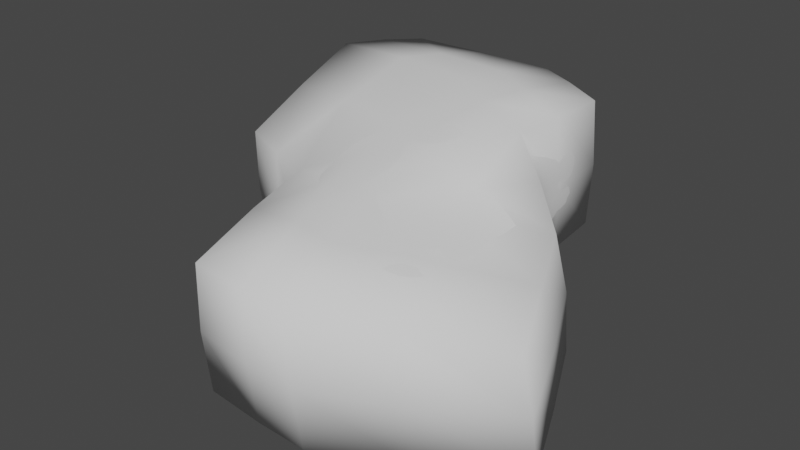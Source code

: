 # Source: Floor2.blend  (saved by Blender 2.92.15; exported with 4.5.12 LTS)
import bpy
from mathutils import Matrix  # noqa: F401  (used for matrix-valued properties, if any)

bpy.ops.wm.read_factory_settings(use_empty=True)
scene = bpy.context.scene
scene.name = 'Scene'

# ---- collections
col_collection = bpy.data.collections.new('Collection'); scene.collection.children.link(col_collection)

# ---- world
world_world = bpy.data.worlds.new('World'); scene.world = world_world
world_world.use_nodes = True; world_world.node_tree.nodes.clear()
_N = world_world.node_tree.nodes; _L = world_world.node_tree.links
n0 = _N.new('ShaderNodeOutputWorld'); n0.name = 'World Output'; n0.location = (300, 300)
n1 = _N.new('ShaderNodeBackground'); n1.name = 'Background'; n1.location = (10, 300)
n1.inputs[0].default_value = (0.05088, 0.05088, 0.05088, 1.0)
_L.new(n1.outputs[0], n0.inputs[0])
n0.is_active_output = True
world_world.color = (0.05088, 0.05088, 0.05088)
world_world.use_sun_shadow = False
world_world.sun_shadow_jitter_overblur = 0.0

# ---- meshes
me_cube_003 = bpy.data.meshes.new('Cube.003')
me_cube_003.from_pydata([(-1.571, 13.73, -4.617), (-1.744, 12.37, 12.37), (2.275, 23.83, -4.854), (2.5, 23.74, 12.2), (9.875, 6.56, -5.029), (9.805, 5.328, 11.96), (10.8, 19.87, -4.854), (10.8, 19.87, 12.2), (-7.709, -9.022, -10.08), (-7.479, -10.62, 6.723), (1.094, -13.55, 6.369), (1.672, -11.1, -10.08), (-2.626, -31.37, -10.08), (-1.906, -32.81, 6.723), (8.019, -32.36, 4.481), (8.203, -30.09, -12.07), (19.36, -0.2628, 3.801), (20.71, 3.09, -11.97), (28.15, -18.22, 0.5287), (29.14, -15.06, -15.46), (-21.5, 24.75, -4.854), (-26.7, 18.44, -4.617), (-26.79, 17.47, 12.37), (-20.57, 24.4, 12.2), (-22.04, -3.672, -10.08), (-21.77, -5.321, 6.723)], [], [(1, 3, 23, 22), (2, 3, 7, 6), (6, 7, 5, 4), (5, 1, 9, 10), (2, 6, 4, 0), (7, 3, 1, 5), (10, 9, 13, 14), (0, 8, 24, 21), (0, 4, 11, 8), (15, 14, 13, 12), (15, 11, 17, 19), (8, 11, 15, 12), (9, 8, 12, 13), (17, 16, 18, 19), (5, 10, 16), (10, 14, 18, 16), (14, 15, 19, 18), (4, 5, 16, 17), (4, 17, 11), (21, 22, 23, 20), (22, 21, 24, 25), (2, 0, 21, 20), (9, 1, 22, 25), (3, 2, 20, 23), (8, 9, 25, 24)])
me_cube_003.polygons.foreach_set('use_smooth', [True] * 25)
_uv = me_cube_003.uv_layers.new(name='UVMap')
_uv.uv.foreach_set('vector', [0.875, 0.75, 0.875, 0.5, 0.875, 0.5, 0.875, 0.75, 0.375, 0.25, 0.625, 0.25, 0.625, 0.5, 0.375, 0.5, 0.375, 0.5, 0.625, 0.5, 0.625, 0.75, 0.375, 0.75, 0.625, 0.75, 0.875, 0.75, 0.875, 0.75, 0.625, 0.75, 0.125, 0.5, 0.375, 0.5, 0.375, 0.75, 0.125, 0.75, 0.625, 0.5, 0.875, 0.5, 0.875, 0.75, 0.625, 0.75, 0.625, 0.75, 0.875, 0.75, 0.875, 0.75, 0.625, 0.75, 0.125, 0.75, 0.125, 0.75, 0.125, 0.75, 0.125, 0.75, 0.125, 0.75, 0.375, 0.75, 0.375, 0.75, 0.125, 0.75, 0.375, 0.75, 0.625, 0.75, 0.625, 1.0, 0.375, 1.0, 0.375, 0.75, 0.375, 0.75, 0.375, 0.75, 0.375, 0.75, 0.125, 0.75, 0.375, 0.75, 0.375, 0.75, 0.125, 0.75, 0.625, 0.0, 0.375, 0.0, 0.375, 0.0, 0.625, 0.0, 0.375, 0.75, 0.625, 0.75, 0.625, 0.75, 0.375, 0.75, 0.625, 0.75, 0.625, 0.75, 0.625, 0.75, 0.625, 0.75, 0.625, 0.75, 0.625, 0.75, 0.625, 0.75, 0.625, 0.75, 0.375, 0.75, 0.375, 0.75, 0.625, 0.75, 0.0, 0.0, 0.0, 0.0, 0.0, 0.0, 0.0, 0.0, 0.0, 0.0, 0.0, 0.0, 0.0, 0.0, 0.375, 0.0, 0.625, 0.0, 0.625, 0.25, 0.375, 0.25, 0.625, 0.0, 0.375, 0.0, 0.375, 0.0, 0.625, 0.0, 0.125, 0.5, 0.125, 0.75, 0.125, 0.75, 0.125, 0.5, 0.875, 0.75, 0.875, 0.75, 0.875, 0.75, 0.875, 0.75, 0.625, 0.25, 0.375, 0.25, 0.375, 0.25, 0.625, 0.25, 0.375, 0.0, 0.625, 0.0, 0.625, 0.0, 0.375, 0.0])
me_cube_003.use_remesh_fix_poles = True
me_cube_003.use_remesh_preserve_attributes = False
me_cube_003.use_mirror_vertex_groups = False
me_cube_003.update()
me_cube_001 = bpy.data.meshes.new('Cube.001')
me_cube_001.from_pydata([(-1.571, 13.73, -4.617), (-1.744, 12.37, 12.37), (2.275, 23.83, -4.854), (2.5, 23.74, 12.2), (9.875, 6.56, -5.029), (9.805, 5.328, 11.96), (10.8, 19.87, -4.854), (10.8, 19.87, 12.2), (-7.709, -9.022, -10.08), (-7.479, -10.62, 6.723), (1.094, -13.55, 6.369), (1.672, -11.1, -10.08), (-2.626, -31.37, -10.08), (-1.906, -32.81, 6.723), (8.019, -32.36, 4.481), (8.203, -30.09, -12.07), (19.36, -0.2628, 3.801), (20.71, 3.09, -11.97), (28.15, -18.22, 0.5287), (29.14, -15.06, -15.46), (-21.5, 24.75, -4.854), (-26.7, 18.44, -4.617), (-26.79, 17.47, 12.37), (-20.57, 24.4, 12.2), (-22.04, -3.672, -10.08), (-21.77, -5.321, 6.723)], [], [(1, 3, 23, 22), (2, 3, 7, 6), (6, 7, 5, 4), (5, 1, 9, 10), (2, 6, 4, 0), (7, 3, 1, 5), (10, 9, 13, 14), (0, 8, 24, 21), (0, 4, 11, 8), (15, 14, 13, 12), (15, 11, 17, 19), (8, 11, 15, 12), (9, 8, 12, 13), (17, 16, 18, 19), (5, 10, 16), (10, 14, 18, 16), (14, 15, 19, 18), (4, 5, 16, 17), (4, 17, 11), (21, 22, 23, 20), (22, 21, 24, 25), (2, 0, 21, 20), (9, 1, 22, 25), (3, 2, 20, 23), (8, 9, 25, 24)])
me_cube_001.polygons.foreach_set('use_smooth', [True] * 25)
_uv = me_cube_001.uv_layers.new(name='UVMap')
_uv.uv.foreach_set('vector', [0.875, 0.75, 0.875, 0.5, 0.875, 0.5, 0.875, 0.75, 0.375, 0.25, 0.625, 0.25, 0.625, 0.5, 0.375, 0.5, 0.375, 0.5, 0.625, 0.5, 0.625, 0.75, 0.375, 0.75, 0.625, 0.75, 0.875, 0.75, 0.875, 0.75, 0.625, 0.75, 0.125, 0.5, 0.375, 0.5, 0.375, 0.75, 0.125, 0.75, 0.625, 0.5, 0.875, 0.5, 0.875, 0.75, 0.625, 0.75, 0.625, 0.75, 0.875, 0.75, 0.875, 0.75, 0.625, 0.75, 0.125, 0.75, 0.125, 0.75, 0.125, 0.75, 0.125, 0.75, 0.125, 0.75, 0.375, 0.75, 0.375, 0.75, 0.125, 0.75, 0.375, 0.75, 0.625, 0.75, 0.625, 1.0, 0.375, 1.0, 0.375, 0.75, 0.375, 0.75, 0.375, 0.75, 0.375, 0.75, 0.125, 0.75, 0.375, 0.75, 0.375, 0.75, 0.125, 0.75, 0.625, 0.0, 0.375, 0.0, 0.375, 0.0, 0.625, 0.0, 0.375, 0.75, 0.625, 0.75, 0.625, 0.75, 0.375, 0.75, 0.625, 0.75, 0.625, 0.75, 0.625, 0.75, 0.625, 0.75, 0.625, 0.75, 0.625, 0.75, 0.625, 0.75, 0.625, 0.75, 0.375, 0.75, 0.375, 0.75, 0.625, 0.75, 0.0, 0.0, 0.0, 0.0, 0.0, 0.0, 0.0, 0.0, 0.0, 0.0, 0.0, 0.0, 0.0, 0.0, 0.375, 0.0, 0.625, 0.0, 0.625, 0.25, 0.375, 0.25, 0.625, 0.0, 0.375, 0.0, 0.375, 0.0, 0.625, 0.0, 0.125, 0.5, 0.125, 0.75, 0.125, 0.75, 0.125, 0.5, 0.875, 0.75, 0.875, 0.75, 0.875, 0.75, 0.875, 0.75, 0.625, 0.25, 0.375, 0.25, 0.375, 0.25, 0.625, 0.25, 0.375, 0.0, 0.625, 0.0, 0.625, 0.0, 0.375, 0.0])
me_cube_001.use_remesh_fix_poles = True
me_cube_001.use_remesh_preserve_attributes = False
me_cube_001.use_mirror_vertex_groups = False
me_cube_001.update()

# ---- objects
ob_cube_002 = bpy.data.objects.new('Cube.002', me_cube_003)
ob_empty = bpy.data.objects.new('Empty', None)
ob_col = bpy.data.objects.new('COL', me_cube_001)

# ---- transforms, parenting, visibility, modifiers, constraints
ob_cube_002.location = (0.0, 0.0, 0.0)
ob_cube_002.lineart.crease_threshold = 0.0
_m = ob_cube_002.modifiers.new('Smooth', 'SMOOTH')
_m = ob_cube_002.modifiers.new('Subdivision', 'SUBSURF')
_m.uv_smooth = 'PRESERVE_CORNERS'
_m.subdivision_type = 'SIMPLE'
_m.render_levels = 1
_m = ob_cube_002.modifiers.new('Subdivision.001', 'SUBSURF')
_m.uv_smooth = 'PRESERVE_CORNERS'
_m.render_levels = 1
_m = ob_cube_002.modifiers.new('Displace', 'DISPLACE')
_m.strength = 5.0
_m.texture_coords = 'OBJECT'
_m.texture_coords_object = ob_empty
_m = ob_cube_002.modifiers.new('Subdivision.002', 'SUBSURF')
_m.uv_smooth = 'PRESERVE_CORNERS'
ob_empty.location = (8.078, -35.83, -4.11)
ob_empty.empty_display_size = 4.163
ob_empty.lineart.crease_threshold = 0.0
ob_col.location = (0.0, 0.0, 0.0)
ob_col.lineart.crease_threshold = 0.0
_m = ob_col.modifiers.new('Smooth', 'SMOOTH')
_m = ob_col.modifiers.new('Subdivision', 'SUBSURF')
_m.uv_smooth = 'PRESERVE_CORNERS'
_m.subdivision_type = 'SIMPLE'
_m.render_levels = 1
_m = ob_col.modifiers.new('Displace', 'DISPLACE')
_m.strength = 5.0
_m.texture_coords = 'OBJECT'
_m.texture_coords_object = ob_empty

# ---- collection membership
col_collection.objects.link(ob_cube_002)
col_collection.objects.link(ob_empty)
col_collection.objects.link(ob_col)

# ---- scene / render settings (as saved in the file)
scene.frame_start = 1; scene.frame_end = 250; scene.frame_set(1)
scene.render.engine = 'BLENDER_EEVEE_NEXT'
scene.cycles.use_denoising = False
scene.cycles.samples = 128
scene.cycles.sampling_pattern = 'TABULATED_SOBOL'
scene.cycles.use_adaptive_sampling = False
scene.cycles.use_light_tree = False
scene.view_settings.view_transform = 'Filmic'
bpy.context.view_layer.update()

# ---- added for rendering (the .blend has no active camera and no usable light): camera, sun
cam_auto = bpy.data.cameras.new('AutoCamera')
cam_auto.lens = 50.0
cam_auto.sensor_width = 36.0
cam_auto.clip_end = 1335.4
ob_auto_camera = bpy.data.objects.new('AutoCamera', cam_auto)
scene.collection.objects.link(ob_auto_camera)
ob_auto_camera.location = (75.9363, -94.6008, 61.078)
ob_auto_camera.rotation_euler = (1.09748, -7.21219e-08, 0.694738)
scene.camera = ob_auto_camera
light_auto_sun = bpy.data.lights.new('AutoSun', 'SUN')
light_auto_sun.energy = 3.0
light_auto_sun.angle = 0.0523599
ob_auto_sun = bpy.data.objects.new('AutoSun', light_auto_sun)
scene.collection.objects.link(ob_auto_sun)
ob_auto_sun.rotation_euler = (0.872665, 0.174533, 0.523599)
bpy.context.view_layer.update()
